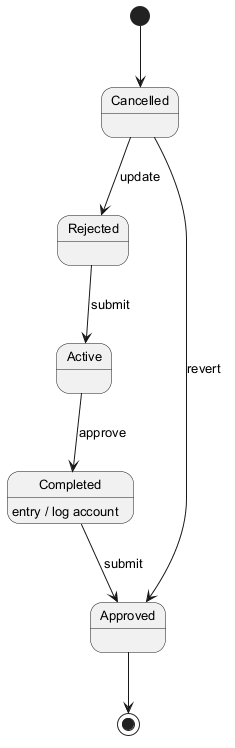

The diagram above was rendered by PlantUML. Its source (embedded in the PNG):
@startuml
skinparam backgroundColor #FFFFFF
skinparam classBackgroundColor #F1F8E9
skinparam classBorderColor #33691E
skinparam defaultFontSize 13
[*] --> Cancelled
Cancelled --> Rejected : update
Rejected --> Active : submit
Active --> Completed : approve
Completed --> Approved : submit
Completed : entry / log account
Cancelled --> Approved : revert
Approved --> [*]
@enduml